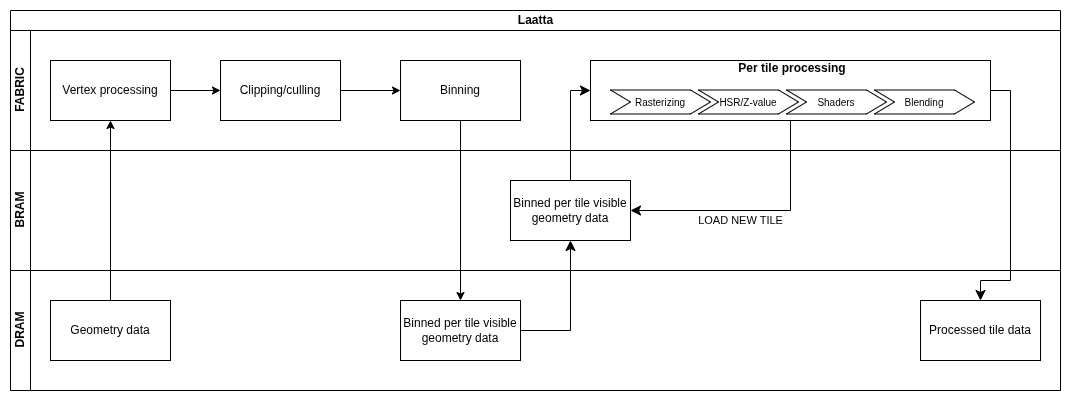

The diagram above was exported from draw.io. Its source (the exported page's mxGraphModel, read from the mxfile embedded in the PNG):
<mxGraphModel dx="918" dy="803" grid="1" gridSize="10" guides="1" tooltips="1" connect="1" arrows="1" fold="1" page="1" pageScale="1" pageWidth="850" pageHeight="1100" math="0" shadow="0">
  <root>
    <mxCell id="0" />
    <mxCell id="1" parent="0" />
    <mxCell id="47" value="" style="rounded=0;whiteSpace=wrap;html=1;strokeColor=none;" vertex="1" parent="1">
      <mxGeometry x="10" y="10" width="1070" height="410" as="geometry" />
    </mxCell>
    <mxCell id="4" value="Laatta" style="swimlane;childLayout=stackLayout;resizeParent=1;resizeParentMax=0;horizontal=1;startSize=20;horizontalStack=0;html=1;" parent="1" vertex="1">
      <mxGeometry x="20" y="20" width="1050" height="380" as="geometry" />
    </mxCell>
    <mxCell id="5" value="FABRIC" style="swimlane;startSize=20;horizontal=0;html=1;" parent="4" vertex="1">
      <mxGeometry y="20" width="1050" height="120" as="geometry" />
    </mxCell>
    <mxCell id="34" value="" style="rounded=0;whiteSpace=wrap;html=1;" parent="5" vertex="1">
      <mxGeometry x="580" y="30" width="400" height="60" as="geometry" />
    </mxCell>
    <mxCell id="13" value="" style="edgeStyle=none;html=1;" parent="5" source="9" target="12" edge="1">
      <mxGeometry relative="1" as="geometry" />
    </mxCell>
    <mxCell id="9" value="Vertex processing" style="rounded=0;whiteSpace=wrap;html=1;" parent="5" vertex="1">
      <mxGeometry x="40" y="30" width="120" height="60" as="geometry" />
    </mxCell>
    <mxCell id="46" style="edgeStyle=none;html=1;entryX=0;entryY=0.5;entryDx=0;entryDy=0;" edge="1" parent="5" source="12" target="16">
      <mxGeometry relative="1" as="geometry" />
    </mxCell>
    <mxCell id="12" value="Clipping/culling" style="whiteSpace=wrap;html=1;rounded=0;" parent="5" vertex="1">
      <mxGeometry x="210" y="30" width="120" height="60" as="geometry" />
    </mxCell>
    <mxCell id="16" value="Binning" style="whiteSpace=wrap;html=1;rounded=0;" parent="5" vertex="1">
      <mxGeometry x="390" y="30" width="120" height="60" as="geometry" />
    </mxCell>
    <mxCell id="27" value="Per tile processing" style="swimlane;childLayout=stackLayout;horizontal=1;fillColor=none;horizontalStack=1;resizeParent=1;resizeParentMax=0;resizeLast=0;collapsible=0;strokeColor=none;stackBorder=10;stackSpacing=-12;resizable=1;align=center;points=[];whiteSpace=wrap;html=1;" parent="5" vertex="1">
      <mxGeometry x="590" y="26.5" width="384" height="67" as="geometry" />
    </mxCell>
    <mxCell id="28" value="&lt;font style=&quot;font-size: 10px;&quot;&gt;Rasterizing&lt;/font&gt;" style="shape=step;perimeter=stepPerimeter;fixedSize=1;points=[];whiteSpace=wrap;html=1;" parent="27" vertex="1">
      <mxGeometry x="10" y="33" width="100" height="24" as="geometry" />
    </mxCell>
    <mxCell id="29" value="&lt;font style=&quot;font-size: 10px;&quot;&gt;HSR/Z-value&lt;/font&gt;" style="shape=step;perimeter=stepPerimeter;fixedSize=1;points=[];whiteSpace=wrap;html=1;" parent="27" vertex="1">
      <mxGeometry x="98" y="33" width="100" height="24" as="geometry" />
    </mxCell>
    <mxCell id="30" value="&lt;font style=&quot;font-size: 10px;&quot;&gt;Shaders&lt;/font&gt;" style="shape=step;perimeter=stepPerimeter;fixedSize=1;points=[];whiteSpace=wrap;html=1;" parent="27" vertex="1">
      <mxGeometry x="186" y="33" width="100" height="24" as="geometry" />
    </mxCell>
    <mxCell id="31" value="&lt;font style=&quot;font-size: 10px;&quot;&gt;Blending&lt;/font&gt;" style="shape=step;perimeter=stepPerimeter;fixedSize=1;points=[];whiteSpace=wrap;html=1;" parent="27" vertex="1">
      <mxGeometry x="274" y="33" width="100" height="24" as="geometry" />
    </mxCell>
    <mxCell id="6" value="BRAM" style="swimlane;startSize=20;horizontal=0;html=1;fillStyle=auto;fillColor=default;" parent="4" vertex="1">
      <mxGeometry y="140" width="1050" height="120" as="geometry" />
    </mxCell>
    <mxCell id="38" value="&lt;span style=&quot;color: rgb(0, 0, 0);&quot;&gt;Binned per tile visible geometry data&lt;/span&gt;" style="whiteSpace=wrap;html=1;rounded=0;" parent="6" vertex="1">
      <mxGeometry x="500" y="30" width="120" height="60" as="geometry" />
    </mxCell>
    <mxCell id="11" style="edgeStyle=none;html=1;entryX=0.5;entryY=1;entryDx=0;entryDy=0;" parent="4" source="10" target="9" edge="1">
      <mxGeometry relative="1" as="geometry" />
    </mxCell>
    <mxCell id="21" value="" style="edgeStyle=none;html=1;" parent="4" source="16" target="20" edge="1">
      <mxGeometry relative="1" as="geometry" />
    </mxCell>
    <mxCell id="40" value="" style="edgeStyle=segmentEdgeStyle;endArrow=classic;html=1;curved=0;rounded=0;endSize=8;startSize=8;exitX=1;exitY=0.5;exitDx=0;exitDy=0;entryX=0.5;entryY=1;entryDx=0;entryDy=0;" parent="4" source="20" target="38" edge="1">
      <mxGeometry width="50" height="50" relative="1" as="geometry">
        <mxPoint x="650" y="360" as="sourcePoint" />
        <mxPoint x="700" y="310" as="targetPoint" />
      </mxGeometry>
    </mxCell>
    <mxCell id="41" value="" style="edgeStyle=segmentEdgeStyle;endArrow=classic;html=1;curved=0;rounded=0;endSize=8;startSize=8;exitX=0.5;exitY=0;exitDx=0;exitDy=0;entryX=0;entryY=0.5;entryDx=0;entryDy=0;" parent="4" source="38" target="34" edge="1">
      <mxGeometry width="50" height="50" relative="1" as="geometry">
        <mxPoint x="640" y="360" as="sourcePoint" />
        <mxPoint x="690" y="310" as="targetPoint" />
        <Array as="points">
          <mxPoint x="560" y="80" />
        </Array>
      </mxGeometry>
    </mxCell>
    <mxCell id="7" value="DRAM" style="swimlane;startSize=20;horizontal=0;html=1;" parent="4" vertex="1">
      <mxGeometry y="260" width="1050" height="120" as="geometry" />
    </mxCell>
    <mxCell id="10" value="Geometry data" style="rounded=0;whiteSpace=wrap;html=1;" parent="7" vertex="1">
      <mxGeometry x="40" y="30" width="120" height="60" as="geometry" />
    </mxCell>
    <mxCell id="20" value="Binned per tile visible geometry data" style="whiteSpace=wrap;html=1;rounded=0;" parent="7" vertex="1">
      <mxGeometry x="390" y="30" width="120" height="60" as="geometry" />
    </mxCell>
    <mxCell id="43" value="Processed tile data" style="whiteSpace=wrap;html=1;rounded=0;" vertex="1" parent="7">
      <mxGeometry x="910" y="30" width="120" height="60" as="geometry" />
    </mxCell>
    <mxCell id="42" value="" style="edgeStyle=segmentEdgeStyle;endArrow=classic;html=1;curved=0;rounded=0;endSize=8;startSize=8;exitX=1;exitY=0.5;exitDx=0;exitDy=0;entryX=0.5;entryY=0;entryDx=0;entryDy=0;" edge="1" parent="4" source="34" target="43">
      <mxGeometry width="50" height="50" relative="1" as="geometry">
        <mxPoint x="870" y="230" as="sourcePoint" />
        <mxPoint x="920" y="180" as="targetPoint" />
        <Array as="points">
          <mxPoint x="1000" y="80" />
          <mxPoint x="1000" y="270" />
          <mxPoint x="970" y="270" />
        </Array>
      </mxGeometry>
    </mxCell>
    <mxCell id="44" value="" style="edgeStyle=segmentEdgeStyle;endArrow=classic;html=1;curved=0;rounded=0;endSize=8;startSize=8;exitX=0.5;exitY=1;exitDx=0;exitDy=0;entryX=1;entryY=0.5;entryDx=0;entryDy=0;" edge="1" parent="4" source="34" target="38">
      <mxGeometry width="50" height="50" relative="1" as="geometry">
        <mxPoint x="800" y="230" as="sourcePoint" />
        <mxPoint x="850" y="180" as="targetPoint" />
        <Array as="points">
          <mxPoint x="780" y="200" />
        </Array>
      </mxGeometry>
    </mxCell>
    <mxCell id="45" value="LOAD NEW TILE" style="edgeLabel;html=1;align=center;verticalAlign=middle;resizable=0;points=[];" vertex="1" connectable="0" parent="44">
      <mxGeometry x="-0.0438" y="-1" relative="1" as="geometry">
        <mxPoint x="-21" y="11" as="offset" />
      </mxGeometry>
    </mxCell>
  </root>
</mxGraphModel>